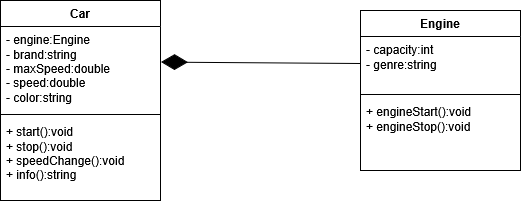

The diagram above was exported from draw.io. Its source (the exported page's mxGraphModel, read from the mxfile embedded in the PNG):
<mxGraphModel dx="947" dy="487" grid="1" gridSize="10" guides="1" tooltips="1" connect="1" arrows="1" fold="1" page="1" pageScale="1" pageWidth="1169" pageHeight="1654" math="0" shadow="0">
  <root>
    <mxCell id="0" />
    <mxCell id="1" parent="0" />
    <mxCell id="VB0tZVDxPF0JrokIHkBk-1" value="Car" style="swimlane;fontStyle=1;align=center;verticalAlign=top;childLayout=stackLayout;horizontal=1;startSize=26;horizontalStack=0;resizeParent=1;resizeParentMax=0;resizeLast=0;collapsible=1;marginBottom=0;whiteSpace=wrap;html=1;" parent="1" vertex="1">
      <mxGeometry x="390" y="240" width="160" height="200" as="geometry" />
    </mxCell>
    <mxCell id="VB0tZVDxPF0JrokIHkBk-2" value="&lt;div&gt;- engine:Engine&lt;/div&gt;&lt;div&gt;- brand:string&lt;/div&gt;&lt;div&gt;- maxSpeed:double&lt;/div&gt;&lt;div&gt;- speed:double&lt;/div&gt;&lt;div&gt;- color:string&lt;/div&gt;" style="text;strokeColor=none;fillColor=none;align=left;verticalAlign=top;spacingLeft=4;spacingRight=4;overflow=hidden;rotatable=0;points=[[0,0.5],[1,0.5]];portConstraint=eastwest;whiteSpace=wrap;html=1;" parent="VB0tZVDxPF0JrokIHkBk-1" vertex="1">
      <mxGeometry y="26" width="160" height="84" as="geometry" />
    </mxCell>
    <mxCell id="VB0tZVDxPF0JrokIHkBk-3" value="" style="line;strokeWidth=1;fillColor=none;align=left;verticalAlign=middle;spacingTop=-1;spacingLeft=3;spacingRight=3;rotatable=0;labelPosition=right;points=[];portConstraint=eastwest;strokeColor=inherit;" parent="VB0tZVDxPF0JrokIHkBk-1" vertex="1">
      <mxGeometry y="110" width="160" height="8" as="geometry" />
    </mxCell>
    <mxCell id="VB0tZVDxPF0JrokIHkBk-4" value="&lt;div&gt;+ start():void&lt;/div&gt;&lt;div&gt;+ stop():void&lt;/div&gt;&lt;div&gt;+ speedChange():void&lt;/div&gt;+ info():string" style="text;strokeColor=none;fillColor=none;align=left;verticalAlign=top;spacingLeft=4;spacingRight=4;overflow=hidden;rotatable=0;points=[[0,0.5],[1,0.5]];portConstraint=eastwest;whiteSpace=wrap;html=1;" parent="VB0tZVDxPF0JrokIHkBk-1" vertex="1">
      <mxGeometry y="118" width="160" height="82" as="geometry" />
    </mxCell>
    <mxCell id="VB0tZVDxPF0JrokIHkBk-5" value="Engine" style="swimlane;fontStyle=1;align=center;verticalAlign=top;childLayout=stackLayout;horizontal=1;startSize=26;horizontalStack=0;resizeParent=1;resizeParentMax=0;resizeLast=0;collapsible=1;marginBottom=0;whiteSpace=wrap;html=1;" parent="1" vertex="1">
      <mxGeometry x="750" y="250" width="160" height="160" as="geometry" />
    </mxCell>
    <mxCell id="VB0tZVDxPF0JrokIHkBk-6" value="&lt;div&gt;- capacity:int&lt;/div&gt;&lt;div&gt;- genre:string&lt;/div&gt;" style="text;strokeColor=none;fillColor=none;align=left;verticalAlign=top;spacingLeft=4;spacingRight=4;overflow=hidden;rotatable=0;points=[[0,0.5],[1,0.5]];portConstraint=eastwest;whiteSpace=wrap;html=1;" parent="VB0tZVDxPF0JrokIHkBk-5" vertex="1">
      <mxGeometry y="26" width="160" height="54" as="geometry" />
    </mxCell>
    <mxCell id="VB0tZVDxPF0JrokIHkBk-7" value="" style="line;strokeWidth=1;fillColor=none;align=left;verticalAlign=middle;spacingTop=-1;spacingLeft=3;spacingRight=3;rotatable=0;labelPosition=right;points=[];portConstraint=eastwest;strokeColor=inherit;" parent="VB0tZVDxPF0JrokIHkBk-5" vertex="1">
      <mxGeometry y="80" width="160" height="8" as="geometry" />
    </mxCell>
    <mxCell id="VB0tZVDxPF0JrokIHkBk-8" value="&lt;div&gt;+ engineStart():void&lt;/div&gt;+ engineStop():void" style="text;strokeColor=none;fillColor=none;align=left;verticalAlign=top;spacingLeft=4;spacingRight=4;overflow=hidden;rotatable=0;points=[[0,0.5],[1,0.5]];portConstraint=eastwest;whiteSpace=wrap;html=1;" parent="VB0tZVDxPF0JrokIHkBk-5" vertex="1">
      <mxGeometry y="88" width="160" height="72" as="geometry" />
    </mxCell>
    <mxCell id="VB0tZVDxPF0JrokIHkBk-11" value="" style="endArrow=diamondThin;endFill=1;endSize=24;html=1;rounded=0;exitX=0;exitY=0.5;exitDx=0;exitDy=0;entryX=1.003;entryY=0.424;entryDx=0;entryDy=0;entryPerimeter=0;" parent="1" source="VB0tZVDxPF0JrokIHkBk-6" target="VB0tZVDxPF0JrokIHkBk-2" edge="1">
      <mxGeometry width="160" relative="1" as="geometry">
        <mxPoint x="560" y="340" as="sourcePoint" />
        <mxPoint x="560" y="300" as="targetPoint" />
      </mxGeometry>
    </mxCell>
  </root>
</mxGraphModel>